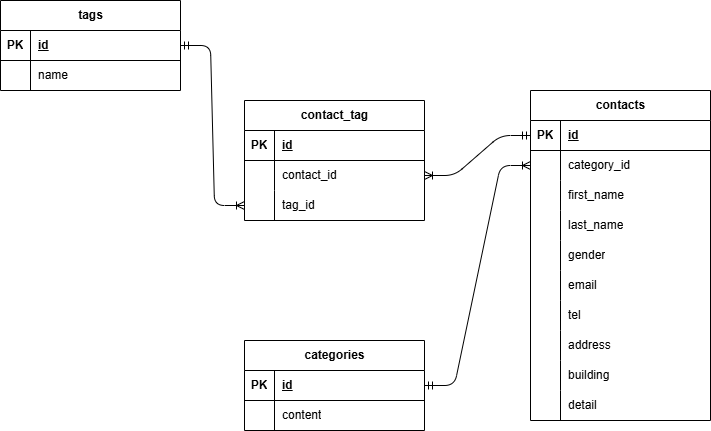

The diagram above was exported from draw.io. Its source (the exported page's mxGraphModel, read from the mxfile embedded in the PNG):
<mxGraphModel dx="1186" dy="762" grid="1" gridSize="10" guides="1" tooltips="1" connect="1" arrows="1" fold="1" page="1" pageScale="1" pageWidth="827" pageHeight="1169" math="0" shadow="0">
  <root>
    <mxCell id="0" />
    <mxCell id="1" parent="0" />
    <mxCell id="2" value="categories" style="shape=table;startSize=30;container=1;collapsible=1;childLayout=tableLayout;fixedRows=1;rowLines=0;fontStyle=1;align=center;resizeLast=1;html=1;" vertex="1" parent="1">
      <mxGeometry x="324" y="450" width="180" height="90" as="geometry" />
    </mxCell>
    <mxCell id="3" value="" style="shape=tableRow;horizontal=0;startSize=0;swimlaneHead=0;swimlaneBody=0;fillColor=none;collapsible=0;dropTarget=0;points=[[0,0.5],[1,0.5]];portConstraint=eastwest;top=0;left=0;right=0;bottom=1;" vertex="1" parent="2">
      <mxGeometry y="30" width="180" height="30" as="geometry" />
    </mxCell>
    <mxCell id="4" value="PK" style="shape=partialRectangle;connectable=0;fillColor=none;top=0;left=0;bottom=0;right=0;fontStyle=1;overflow=hidden;whiteSpace=wrap;html=1;" vertex="1" parent="3">
      <mxGeometry width="30" height="30" as="geometry">
        <mxRectangle width="30" height="30" as="alternateBounds" />
      </mxGeometry>
    </mxCell>
    <mxCell id="5" value="id" style="shape=partialRectangle;connectable=0;fillColor=none;top=0;left=0;bottom=0;right=0;align=left;spacingLeft=6;fontStyle=5;overflow=hidden;whiteSpace=wrap;html=1;" vertex="1" parent="3">
      <mxGeometry x="30" width="150" height="30" as="geometry">
        <mxRectangle width="150" height="30" as="alternateBounds" />
      </mxGeometry>
    </mxCell>
    <mxCell id="6" value="" style="shape=tableRow;horizontal=0;startSize=0;swimlaneHead=0;swimlaneBody=0;fillColor=none;collapsible=0;dropTarget=0;points=[[0,0.5],[1,0.5]];portConstraint=eastwest;top=0;left=0;right=0;bottom=0;" vertex="1" parent="2">
      <mxGeometry y="60" width="180" height="30" as="geometry" />
    </mxCell>
    <mxCell id="7" value="" style="shape=partialRectangle;connectable=0;fillColor=none;top=0;left=0;bottom=0;right=0;editable=1;overflow=hidden;whiteSpace=wrap;html=1;" vertex="1" parent="6">
      <mxGeometry width="30" height="30" as="geometry">
        <mxRectangle width="30" height="30" as="alternateBounds" />
      </mxGeometry>
    </mxCell>
    <mxCell id="8" value="content" style="shape=partialRectangle;connectable=0;fillColor=none;top=0;left=0;bottom=0;right=0;align=left;spacingLeft=6;overflow=hidden;whiteSpace=wrap;html=1;" vertex="1" parent="6">
      <mxGeometry x="30" width="150" height="30" as="geometry">
        <mxRectangle width="150" height="30" as="alternateBounds" />
      </mxGeometry>
    </mxCell>
    <mxCell id="15" value="contact_tag" style="shape=table;startSize=30;container=1;collapsible=1;childLayout=tableLayout;fixedRows=1;rowLines=0;fontStyle=1;align=center;resizeLast=1;html=1;" vertex="1" parent="1">
      <mxGeometry x="324" y="210" width="180" height="120" as="geometry" />
    </mxCell>
    <mxCell id="16" value="" style="shape=tableRow;horizontal=0;startSize=0;swimlaneHead=0;swimlaneBody=0;fillColor=none;collapsible=0;dropTarget=0;points=[[0,0.5],[1,0.5]];portConstraint=eastwest;top=0;left=0;right=0;bottom=1;" vertex="1" parent="15">
      <mxGeometry y="30" width="180" height="30" as="geometry" />
    </mxCell>
    <mxCell id="17" value="PK" style="shape=partialRectangle;connectable=0;fillColor=none;top=0;left=0;bottom=0;right=0;fontStyle=1;overflow=hidden;whiteSpace=wrap;html=1;" vertex="1" parent="16">
      <mxGeometry width="30" height="30" as="geometry">
        <mxRectangle width="30" height="30" as="alternateBounds" />
      </mxGeometry>
    </mxCell>
    <mxCell id="18" value="id" style="shape=partialRectangle;connectable=0;fillColor=none;top=0;left=0;bottom=0;right=0;align=left;spacingLeft=6;fontStyle=5;overflow=hidden;whiteSpace=wrap;html=1;" vertex="1" parent="16">
      <mxGeometry x="30" width="150" height="30" as="geometry">
        <mxRectangle width="150" height="30" as="alternateBounds" />
      </mxGeometry>
    </mxCell>
    <mxCell id="19" value="" style="shape=tableRow;horizontal=0;startSize=0;swimlaneHead=0;swimlaneBody=0;fillColor=none;collapsible=0;dropTarget=0;points=[[0,0.5],[1,0.5]];portConstraint=eastwest;top=0;left=0;right=0;bottom=0;" vertex="1" parent="15">
      <mxGeometry y="60" width="180" height="30" as="geometry" />
    </mxCell>
    <mxCell id="20" value="" style="shape=partialRectangle;connectable=0;fillColor=none;top=0;left=0;bottom=0;right=0;editable=1;overflow=hidden;whiteSpace=wrap;html=1;" vertex="1" parent="19">
      <mxGeometry width="30" height="30" as="geometry">
        <mxRectangle width="30" height="30" as="alternateBounds" />
      </mxGeometry>
    </mxCell>
    <mxCell id="21" value="contact_id" style="shape=partialRectangle;connectable=0;fillColor=none;top=0;left=0;bottom=0;right=0;align=left;spacingLeft=6;overflow=hidden;whiteSpace=wrap;html=1;" vertex="1" parent="19">
      <mxGeometry x="30" width="150" height="30" as="geometry">
        <mxRectangle width="150" height="30" as="alternateBounds" />
      </mxGeometry>
    </mxCell>
    <mxCell id="22" value="" style="shape=tableRow;horizontal=0;startSize=0;swimlaneHead=0;swimlaneBody=0;fillColor=none;collapsible=0;dropTarget=0;points=[[0,0.5],[1,0.5]];portConstraint=eastwest;top=0;left=0;right=0;bottom=0;" vertex="1" parent="15">
      <mxGeometry y="90" width="180" height="30" as="geometry" />
    </mxCell>
    <mxCell id="23" value="" style="shape=partialRectangle;connectable=0;fillColor=none;top=0;left=0;bottom=0;right=0;editable=1;overflow=hidden;whiteSpace=wrap;html=1;" vertex="1" parent="22">
      <mxGeometry width="30" height="30" as="geometry">
        <mxRectangle width="30" height="30" as="alternateBounds" />
      </mxGeometry>
    </mxCell>
    <mxCell id="24" value="tag_id" style="shape=partialRectangle;connectable=0;fillColor=none;top=0;left=0;bottom=0;right=0;align=left;spacingLeft=6;overflow=hidden;whiteSpace=wrap;html=1;" vertex="1" parent="22">
      <mxGeometry x="30" width="150" height="30" as="geometry">
        <mxRectangle width="150" height="30" as="alternateBounds" />
      </mxGeometry>
    </mxCell>
    <mxCell id="28" value="tags" style="shape=table;startSize=30;container=1;collapsible=1;childLayout=tableLayout;fixedRows=1;rowLines=0;fontStyle=1;align=center;resizeLast=1;html=1;" vertex="1" parent="1">
      <mxGeometry x="80" y="110" width="180" height="90" as="geometry" />
    </mxCell>
    <mxCell id="29" value="" style="shape=tableRow;horizontal=0;startSize=0;swimlaneHead=0;swimlaneBody=0;fillColor=none;collapsible=0;dropTarget=0;points=[[0,0.5],[1,0.5]];portConstraint=eastwest;top=0;left=0;right=0;bottom=1;" vertex="1" parent="28">
      <mxGeometry y="30" width="180" height="30" as="geometry" />
    </mxCell>
    <mxCell id="30" value="PK" style="shape=partialRectangle;connectable=0;fillColor=none;top=0;left=0;bottom=0;right=0;fontStyle=1;overflow=hidden;whiteSpace=wrap;html=1;" vertex="1" parent="29">
      <mxGeometry width="30" height="30" as="geometry">
        <mxRectangle width="30" height="30" as="alternateBounds" />
      </mxGeometry>
    </mxCell>
    <mxCell id="31" value="id" style="shape=partialRectangle;connectable=0;fillColor=none;top=0;left=0;bottom=0;right=0;align=left;spacingLeft=6;fontStyle=5;overflow=hidden;whiteSpace=wrap;html=1;" vertex="1" parent="29">
      <mxGeometry x="30" width="150" height="30" as="geometry">
        <mxRectangle width="150" height="30" as="alternateBounds" />
      </mxGeometry>
    </mxCell>
    <mxCell id="32" value="" style="shape=tableRow;horizontal=0;startSize=0;swimlaneHead=0;swimlaneBody=0;fillColor=none;collapsible=0;dropTarget=0;points=[[0,0.5],[1,0.5]];portConstraint=eastwest;top=0;left=0;right=0;bottom=0;" vertex="1" parent="28">
      <mxGeometry y="60" width="180" height="30" as="geometry" />
    </mxCell>
    <mxCell id="33" value="" style="shape=partialRectangle;connectable=0;fillColor=none;top=0;left=0;bottom=0;right=0;editable=1;overflow=hidden;whiteSpace=wrap;html=1;" vertex="1" parent="32">
      <mxGeometry width="30" height="30" as="geometry">
        <mxRectangle width="30" height="30" as="alternateBounds" />
      </mxGeometry>
    </mxCell>
    <mxCell id="34" value="name" style="shape=partialRectangle;connectable=0;fillColor=none;top=0;left=0;bottom=0;right=0;align=left;spacingLeft=6;overflow=hidden;whiteSpace=wrap;html=1;" vertex="1" parent="32">
      <mxGeometry x="30" width="150" height="30" as="geometry">
        <mxRectangle width="150" height="30" as="alternateBounds" />
      </mxGeometry>
    </mxCell>
    <mxCell id="41" value="contacts" style="shape=table;startSize=30;container=1;collapsible=1;childLayout=tableLayout;fixedRows=1;rowLines=0;fontStyle=1;align=center;resizeLast=1;html=1;" vertex="1" parent="1">
      <mxGeometry x="610" y="200" width="180" height="330" as="geometry" />
    </mxCell>
    <mxCell id="42" value="" style="shape=tableRow;horizontal=0;startSize=0;swimlaneHead=0;swimlaneBody=0;fillColor=none;collapsible=0;dropTarget=0;points=[[0,0.5],[1,0.5]];portConstraint=eastwest;top=0;left=0;right=0;bottom=1;" vertex="1" parent="41">
      <mxGeometry y="30" width="180" height="30" as="geometry" />
    </mxCell>
    <mxCell id="43" value="PK" style="shape=partialRectangle;connectable=0;fillColor=none;top=0;left=0;bottom=0;right=0;fontStyle=1;overflow=hidden;whiteSpace=wrap;html=1;" vertex="1" parent="42">
      <mxGeometry width="30" height="30" as="geometry">
        <mxRectangle width="30" height="30" as="alternateBounds" />
      </mxGeometry>
    </mxCell>
    <mxCell id="44" value="id" style="shape=partialRectangle;connectable=0;fillColor=none;top=0;left=0;bottom=0;right=0;align=left;spacingLeft=6;fontStyle=5;overflow=hidden;whiteSpace=wrap;html=1;" vertex="1" parent="42">
      <mxGeometry x="30" width="150" height="30" as="geometry">
        <mxRectangle width="150" height="30" as="alternateBounds" />
      </mxGeometry>
    </mxCell>
    <mxCell id="45" value="" style="shape=tableRow;horizontal=0;startSize=0;swimlaneHead=0;swimlaneBody=0;fillColor=none;collapsible=0;dropTarget=0;points=[[0,0.5],[1,0.5]];portConstraint=eastwest;top=0;left=0;right=0;bottom=0;" vertex="1" parent="41">
      <mxGeometry y="60" width="180" height="30" as="geometry" />
    </mxCell>
    <mxCell id="46" value="" style="shape=partialRectangle;connectable=0;fillColor=none;top=0;left=0;bottom=0;right=0;editable=1;overflow=hidden;whiteSpace=wrap;html=1;" vertex="1" parent="45">
      <mxGeometry width="30" height="30" as="geometry">
        <mxRectangle width="30" height="30" as="alternateBounds" />
      </mxGeometry>
    </mxCell>
    <mxCell id="47" value="category_id" style="shape=partialRectangle;connectable=0;fillColor=none;top=0;left=0;bottom=0;right=0;align=left;spacingLeft=6;overflow=hidden;whiteSpace=wrap;html=1;" vertex="1" parent="45">
      <mxGeometry x="30" width="150" height="30" as="geometry">
        <mxRectangle width="150" height="30" as="alternateBounds" />
      </mxGeometry>
    </mxCell>
    <mxCell id="48" value="" style="shape=tableRow;horizontal=0;startSize=0;swimlaneHead=0;swimlaneBody=0;fillColor=none;collapsible=0;dropTarget=0;points=[[0,0.5],[1,0.5]];portConstraint=eastwest;top=0;left=0;right=0;bottom=0;" vertex="1" parent="41">
      <mxGeometry y="90" width="180" height="30" as="geometry" />
    </mxCell>
    <mxCell id="49" value="" style="shape=partialRectangle;connectable=0;fillColor=none;top=0;left=0;bottom=0;right=0;editable=1;overflow=hidden;whiteSpace=wrap;html=1;" vertex="1" parent="48">
      <mxGeometry width="30" height="30" as="geometry">
        <mxRectangle width="30" height="30" as="alternateBounds" />
      </mxGeometry>
    </mxCell>
    <mxCell id="50" value="first_name" style="shape=partialRectangle;connectable=0;fillColor=none;top=0;left=0;bottom=0;right=0;align=left;spacingLeft=6;overflow=hidden;whiteSpace=wrap;html=1;" vertex="1" parent="48">
      <mxGeometry x="30" width="150" height="30" as="geometry">
        <mxRectangle width="150" height="30" as="alternateBounds" />
      </mxGeometry>
    </mxCell>
    <mxCell id="51" value="" style="shape=tableRow;horizontal=0;startSize=0;swimlaneHead=0;swimlaneBody=0;fillColor=none;collapsible=0;dropTarget=0;points=[[0,0.5],[1,0.5]];portConstraint=eastwest;top=0;left=0;right=0;bottom=0;" vertex="1" parent="41">
      <mxGeometry y="120" width="180" height="30" as="geometry" />
    </mxCell>
    <mxCell id="52" value="" style="shape=partialRectangle;connectable=0;fillColor=none;top=0;left=0;bottom=0;right=0;editable=1;overflow=hidden;whiteSpace=wrap;html=1;" vertex="1" parent="51">
      <mxGeometry width="30" height="30" as="geometry">
        <mxRectangle width="30" height="30" as="alternateBounds" />
      </mxGeometry>
    </mxCell>
    <mxCell id="53" value="last_name" style="shape=partialRectangle;connectable=0;fillColor=none;top=0;left=0;bottom=0;right=0;align=left;spacingLeft=6;overflow=hidden;whiteSpace=wrap;html=1;" vertex="1" parent="51">
      <mxGeometry x="30" width="150" height="30" as="geometry">
        <mxRectangle width="150" height="30" as="alternateBounds" />
      </mxGeometry>
    </mxCell>
    <mxCell id="54" value="" style="shape=tableRow;horizontal=0;startSize=0;swimlaneHead=0;swimlaneBody=0;fillColor=none;collapsible=0;dropTarget=0;points=[[0,0.5],[1,0.5]];portConstraint=eastwest;top=0;left=0;right=0;bottom=0;" vertex="1" parent="41">
      <mxGeometry y="150" width="180" height="30" as="geometry" />
    </mxCell>
    <mxCell id="55" value="" style="shape=partialRectangle;connectable=0;fillColor=none;top=0;left=0;bottom=0;right=0;editable=1;overflow=hidden;whiteSpace=wrap;html=1;" vertex="1" parent="54">
      <mxGeometry width="30" height="30" as="geometry">
        <mxRectangle width="30" height="30" as="alternateBounds" />
      </mxGeometry>
    </mxCell>
    <mxCell id="56" value="gender" style="shape=partialRectangle;connectable=0;fillColor=none;top=0;left=0;bottom=0;right=0;align=left;spacingLeft=6;overflow=hidden;whiteSpace=wrap;html=1;" vertex="1" parent="54">
      <mxGeometry x="30" width="150" height="30" as="geometry">
        <mxRectangle width="150" height="30" as="alternateBounds" />
      </mxGeometry>
    </mxCell>
    <mxCell id="57" value="" style="shape=tableRow;horizontal=0;startSize=0;swimlaneHead=0;swimlaneBody=0;fillColor=none;collapsible=0;dropTarget=0;points=[[0,0.5],[1,0.5]];portConstraint=eastwest;top=0;left=0;right=0;bottom=0;" vertex="1" parent="41">
      <mxGeometry y="180" width="180" height="30" as="geometry" />
    </mxCell>
    <mxCell id="58" value="" style="shape=partialRectangle;connectable=0;fillColor=none;top=0;left=0;bottom=0;right=0;editable=1;overflow=hidden;whiteSpace=wrap;html=1;" vertex="1" parent="57">
      <mxGeometry width="30" height="30" as="geometry">
        <mxRectangle width="30" height="30" as="alternateBounds" />
      </mxGeometry>
    </mxCell>
    <mxCell id="59" value="email" style="shape=partialRectangle;connectable=0;fillColor=none;top=0;left=0;bottom=0;right=0;align=left;spacingLeft=6;overflow=hidden;whiteSpace=wrap;html=1;" vertex="1" parent="57">
      <mxGeometry x="30" width="150" height="30" as="geometry">
        <mxRectangle width="150" height="30" as="alternateBounds" />
      </mxGeometry>
    </mxCell>
    <mxCell id="60" value="" style="shape=tableRow;horizontal=0;startSize=0;swimlaneHead=0;swimlaneBody=0;fillColor=none;collapsible=0;dropTarget=0;points=[[0,0.5],[1,0.5]];portConstraint=eastwest;top=0;left=0;right=0;bottom=0;" vertex="1" parent="41">
      <mxGeometry y="210" width="180" height="30" as="geometry" />
    </mxCell>
    <mxCell id="61" value="" style="shape=partialRectangle;connectable=0;fillColor=none;top=0;left=0;bottom=0;right=0;editable=1;overflow=hidden;whiteSpace=wrap;html=1;" vertex="1" parent="60">
      <mxGeometry width="30" height="30" as="geometry">
        <mxRectangle width="30" height="30" as="alternateBounds" />
      </mxGeometry>
    </mxCell>
    <mxCell id="62" value="tel" style="shape=partialRectangle;connectable=0;fillColor=none;top=0;left=0;bottom=0;right=0;align=left;spacingLeft=6;overflow=hidden;whiteSpace=wrap;html=1;" vertex="1" parent="60">
      <mxGeometry x="30" width="150" height="30" as="geometry">
        <mxRectangle width="150" height="30" as="alternateBounds" />
      </mxGeometry>
    </mxCell>
    <mxCell id="63" value="" style="shape=tableRow;horizontal=0;startSize=0;swimlaneHead=0;swimlaneBody=0;fillColor=none;collapsible=0;dropTarget=0;points=[[0,0.5],[1,0.5]];portConstraint=eastwest;top=0;left=0;right=0;bottom=0;" vertex="1" parent="41">
      <mxGeometry y="240" width="180" height="30" as="geometry" />
    </mxCell>
    <mxCell id="64" value="" style="shape=partialRectangle;connectable=0;fillColor=none;top=0;left=0;bottom=0;right=0;editable=1;overflow=hidden;whiteSpace=wrap;html=1;" vertex="1" parent="63">
      <mxGeometry width="30" height="30" as="geometry">
        <mxRectangle width="30" height="30" as="alternateBounds" />
      </mxGeometry>
    </mxCell>
    <mxCell id="65" value="address" style="shape=partialRectangle;connectable=0;fillColor=none;top=0;left=0;bottom=0;right=0;align=left;spacingLeft=6;overflow=hidden;whiteSpace=wrap;html=1;" vertex="1" parent="63">
      <mxGeometry x="30" width="150" height="30" as="geometry">
        <mxRectangle width="150" height="30" as="alternateBounds" />
      </mxGeometry>
    </mxCell>
    <mxCell id="66" value="" style="shape=tableRow;horizontal=0;startSize=0;swimlaneHead=0;swimlaneBody=0;fillColor=none;collapsible=0;dropTarget=0;points=[[0,0.5],[1,0.5]];portConstraint=eastwest;top=0;left=0;right=0;bottom=0;" vertex="1" parent="41">
      <mxGeometry y="270" width="180" height="30" as="geometry" />
    </mxCell>
    <mxCell id="67" value="" style="shape=partialRectangle;connectable=0;fillColor=none;top=0;left=0;bottom=0;right=0;editable=1;overflow=hidden;whiteSpace=wrap;html=1;" vertex="1" parent="66">
      <mxGeometry width="30" height="30" as="geometry">
        <mxRectangle width="30" height="30" as="alternateBounds" />
      </mxGeometry>
    </mxCell>
    <mxCell id="68" value="building" style="shape=partialRectangle;connectable=0;fillColor=none;top=0;left=0;bottom=0;right=0;align=left;spacingLeft=6;overflow=hidden;whiteSpace=wrap;html=1;" vertex="1" parent="66">
      <mxGeometry x="30" width="150" height="30" as="geometry">
        <mxRectangle width="150" height="30" as="alternateBounds" />
      </mxGeometry>
    </mxCell>
    <mxCell id="69" value="" style="shape=tableRow;horizontal=0;startSize=0;swimlaneHead=0;swimlaneBody=0;fillColor=none;collapsible=0;dropTarget=0;points=[[0,0.5],[1,0.5]];portConstraint=eastwest;top=0;left=0;right=0;bottom=0;" vertex="1" parent="41">
      <mxGeometry y="300" width="180" height="30" as="geometry" />
    </mxCell>
    <mxCell id="70" value="" style="shape=partialRectangle;connectable=0;fillColor=none;top=0;left=0;bottom=0;right=0;editable=1;overflow=hidden;whiteSpace=wrap;html=1;" vertex="1" parent="69">
      <mxGeometry width="30" height="30" as="geometry">
        <mxRectangle width="30" height="30" as="alternateBounds" />
      </mxGeometry>
    </mxCell>
    <mxCell id="71" value="detail" style="shape=partialRectangle;connectable=0;fillColor=none;top=0;left=0;bottom=0;right=0;align=left;spacingLeft=6;overflow=hidden;whiteSpace=wrap;html=1;" vertex="1" parent="69">
      <mxGeometry x="30" width="150" height="30" as="geometry">
        <mxRectangle width="150" height="30" as="alternateBounds" />
      </mxGeometry>
    </mxCell>
    <mxCell id="76" value="" style="edgeStyle=entityRelationEdgeStyle;fontSize=12;html=1;endArrow=ERoneToMany;startArrow=ERmandOne;exitX=1;exitY=0.5;exitDx=0;exitDy=0;entryX=0;entryY=0.5;entryDx=0;entryDy=0;" edge="1" parent="1" source="3" target="45">
      <mxGeometry width="100" height="100" relative="1" as="geometry">
        <mxPoint x="280" y="80" as="sourcePoint" />
        <mxPoint x="500" y="335" as="targetPoint" />
        <Array as="points">
          <mxPoint x="420" y="105" />
          <mxPoint x="370" y="145" />
          <mxPoint x="450" y="355" />
          <mxPoint x="480" y="335" />
        </Array>
      </mxGeometry>
    </mxCell>
    <mxCell id="78" value="" style="edgeStyle=entityRelationEdgeStyle;fontSize=12;html=1;endArrow=ERoneToMany;startArrow=ERmandOne;exitX=1;exitY=0.5;exitDx=0;exitDy=0;" edge="1" parent="1" source="29" target="22">
      <mxGeometry width="100" height="100" relative="1" as="geometry">
        <mxPoint x="400" y="440" as="sourcePoint" />
        <mxPoint x="520" y="550" as="targetPoint" />
        <Array as="points">
          <mxPoint x="480" y="390" />
        </Array>
      </mxGeometry>
    </mxCell>
    <mxCell id="80" value="" style="edgeStyle=entityRelationEdgeStyle;fontSize=12;html=1;endArrow=ERoneToMany;startArrow=ERmandOne;exitX=0;exitY=0.5;exitDx=0;exitDy=0;entryX=1;entryY=0.5;entryDx=0;entryDy=0;" edge="1" parent="1" source="42" target="19">
      <mxGeometry width="100" height="100" relative="1" as="geometry">
        <mxPoint x="400" y="440" as="sourcePoint" />
        <mxPoint x="500" y="340" as="targetPoint" />
      </mxGeometry>
    </mxCell>
  </root>
</mxGraphModel>